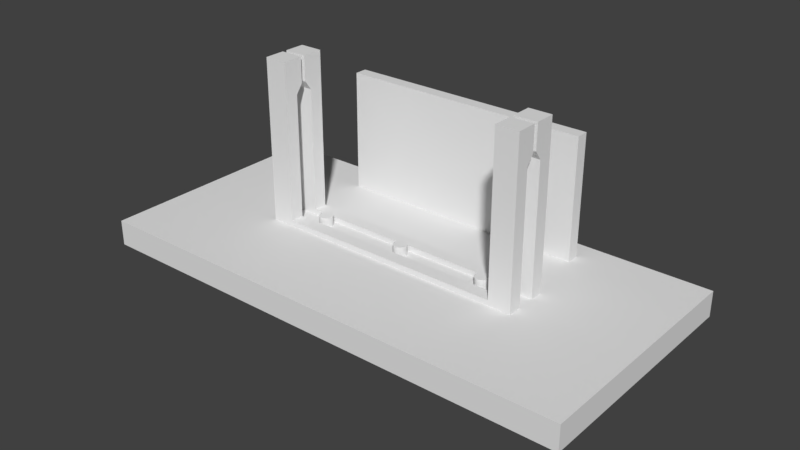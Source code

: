 # Source: design1.blend  (saved by Blender 2.78.0; exported with 4.5.12 LTS)
import bpy
from mathutils import Matrix  # noqa: F401  (used for matrix-valued properties, if any)

bpy.ops.wm.read_factory_settings(use_empty=True)
scene = bpy.context.scene
scene.name = 'Scene'

# ---- collections
col_collection_1 = bpy.data.collections.new('Collection 1'); scene.collection.children.link(col_collection_1)
col_collection_11 = bpy.data.collections.new('Collection 11'); scene.collection.children.link(col_collection_11)
col_collection_11.hide_render = True
col_collection_11.hide_viewport = True
col_collection_12 = bpy.data.collections.new('Collection 12'); scene.collection.children.link(col_collection_12)
col_collection_12.hide_render = True
col_collection_12.hide_viewport = True
col_collection_13 = bpy.data.collections.new('Collection 13'); scene.collection.children.link(col_collection_13)
col_collection_13.hide_render = True
col_collection_13.hide_viewport = True

# ---- materials (node trees are filled in below, after node groups)
mat_material = bpy.data.materials.new('Material')
mat_material.alpha_threshold = 0.0
mat_material.use_transparent_shadow = False
mat_material.roughness = 0.5
mat_material.line_color = (0.0, 0.0, 0.0, 1.0)

# ---- material node trees

# ---- world
world_world = bpy.data.worlds.new('World'); scene.world = world_world
world_world.color = (0.05088, 0.05088, 0.05088)
world_world.use_sun_shadow = False
world_world.sun_shadow_jitter_overblur = 0.0
world_world.cycles.sampling_method = 'MANUAL'

# ---- meshes
me_iphone7 = bpy.data.meshes.new('iphone7')
me_iphone7.from_pydata([(-1.38, -0.67, -0.069), (-1.38, -0.67, 0.069), (-1.38, 0.67, -0.069), (-1.38, 0.67, 0.069), (1.38, -0.67, -0.069), (1.38, -0.67, 0.069), (1.38, 0.67, -0.069), (1.38, 0.67, 0.069)], [], [(0, 1, 3, 2), (2, 3, 7, 6), (6, 7, 5, 4), (4, 5, 1, 0), (2, 6, 4, 0), (7, 3, 1, 5)])
me_iphone7.use_remesh_preserve_volume = False
me_iphone7.use_remesh_preserve_attributes = False
me_iphone7.use_mirror_vertex_groups = False
me_iphone7.update()
me_cylinder = bpy.data.meshes.new('Cylinder')
me_cylinder.from_pydata([(0.0, 1.0, -1.0), (0.0, 1.0, 1.0), (0.1951, 0.9808, -1.0), (0.1951, 0.9808, 1.0), (0.3827, 0.9239, -1.0), (0.3827, 0.9239, 1.0), (0.5556, 0.8315, -1.0), (0.5556, 0.8315, 1.0), (0.7071, 0.7071, -1.0), (0.7071, 0.7071, 1.0), (0.8315, 0.5556, -1.0), (0.8315, 0.5556, 1.0), (0.9239, 0.3827, -1.0), (0.9239, 0.3827, 1.0), (0.9808, 0.1951, -1.0), (0.9808, 0.1951, 1.0), (1.0, 7.55e-08, -1.0), (1.0, 7.55e-08, 1.0), (0.9808, -0.1951, -1.0), (0.9808, -0.1951, 1.0), (0.9239, -0.3827, -1.0), (0.9239, -0.3827, 1.0), (0.8315, -0.5556, -1.0), (0.8315, -0.5556, 1.0), (0.7071, -0.7071, -1.0), (0.7071, -0.7071, 1.0), (0.5556, -0.8315, -1.0), (0.5556, -0.8315, 1.0), (0.3827, -0.9239, -1.0), (0.3827, -0.9239, 1.0), (0.1951, -0.9808, -1.0), (0.1951, -0.9808, 1.0), (-3.258e-07, -1.0, -1.0), (-3.258e-07, -1.0, 1.0), (-0.1951, -0.9808, -1.0), (-0.1951, -0.9808, 1.0), (-0.3827, -0.9239, -1.0), (-0.3827, -0.9239, 1.0), (-0.5556, -0.8315, -1.0), (-0.5556, -0.8315, 1.0), (-0.7071, -0.7071, -1.0), (-0.7071, -0.7071, 1.0), (-0.8315, -0.5556, -1.0), (-0.8315, -0.5556, 1.0), (-0.9239, -0.3827, -1.0), (-0.9239, -0.3827, 1.0), (-0.9808, -0.1951, -1.0), (-0.9808, -0.1951, 1.0), (-1.0, 9.656e-07, -1.0), (-1.0, 9.656e-07, 1.0), (-0.9808, 0.1951, -1.0), (-0.9808, 0.1951, 1.0), (-0.9239, 0.3827, -1.0), (-0.9239, 0.3827, 1.0), (-0.8315, 0.5556, -1.0), (-0.8315, 0.5556, 1.0), (-0.7071, 0.7071, -1.0), (-0.7071, 0.7071, 1.0), (-0.5556, 0.8315, -1.0), (-0.5556, 0.8315, 1.0), (-0.3827, 0.9239, -1.0), (-0.3827, 0.9239, 1.0), (-0.1951, 0.9808, -1.0), (-0.1951, 0.9808, 1.0)], [], [(0, 1, 3, 2), (2, 3, 5, 4), (4, 5, 7, 6), (6, 7, 9, 8), (8, 9, 11, 10), (10, 11, 13, 12), (12, 13, 15, 14), (14, 15, 17, 16), (16, 17, 19, 18), (18, 19, 21, 20), (20, 21, 23, 22), (22, 23, 25, 24), (24, 25, 27, 26), (26, 27, 29, 28), (28, 29, 31, 30), (30, 31, 33, 32), (32, 33, 35, 34), (34, 35, 37, 36), (36, 37, 39, 38), (38, 39, 41, 40), (40, 41, 43, 42), (42, 43, 45, 44), (44, 45, 47, 46), (46, 47, 49, 48), (48, 49, 51, 50), (50, 51, 53, 52), (52, 53, 55, 54), (54, 55, 57, 56), (56, 57, 59, 58), (58, 59, 61, 60), (3, 1, 63, 61, 59, 57, 55, 53, 51, 49, 47, 45, 43, 41, 39, 37, 35, 33, 31, 29, 27, 25, 23, 21, 19, 17, 15, 13, 11, 9, 7, 5), (60, 61, 63, 62), (62, 63, 1, 0), (0, 2, 4, 6, 8, 10, 12, 14, 16, 18, 20, 22, 24, 26, 28, 30, 32, 34, 36, 38, 40, 42, 44, 46, 48, 50, 52, 54, 56, 58, 60, 62)])
me_cylinder.use_remesh_preserve_volume = False
me_cylinder.use_remesh_preserve_attributes = False
me_cylinder.use_mirror_vertex_groups = False
me_cylinder.update()
me_cube_001 = bpy.data.meshes.new('Cube.001')
me_cube_001.from_pydata([(-1.38, -0.67, -0.069), (-1.38, -0.67, 0.069), (-1.38, 0.67, -0.069), (-1.38, 0.67, 0.069), (1.38, -0.67, -0.069), (1.38, -0.67, 0.069), (1.38, 0.67, -0.069), (1.38, 0.67, 0.069)], [], [(0, 1, 3, 2), (2, 3, 7, 6), (6, 7, 5, 4), (4, 5, 1, 0), (2, 6, 4, 0), (7, 3, 1, 5)])
me_cube_001.use_remesh_preserve_volume = False
me_cube_001.use_remesh_preserve_attributes = False
me_cube_001.use_mirror_vertex_groups = False
me_cube_001.update()
me_cube = bpy.data.meshes.new('Cube')
me_cube.from_pydata([(1.25, 0.0, 0.0), (1.25, -0.25, 0.0), (0.0, -0.25, 0.0), (3.576e-07, 4.172e-07, 0.0), (1.25, -4.768e-07, 0.1), (1.25, -0.25, 0.1), (0.0, -0.25, 0.1), (5.96e-08, 5.96e-08, 0.1), (1.5, -2.98e-07, 5.96e-08), (1.5, -0.25, 5.96e-08), (1.5, -7.749e-07, 0.1), (1.5, -0.25, 0.1), (1.25, -0.1, 0.0), (0.0, -0.1, 0.0), (1.25, -0.1, 0.1), (0.0, -0.1, 0.1), (1.5, -0.1, 5.96e-08), (1.5, -0.1, 0.1), (1.25, -0.1, 1.55), (1.25, -0.25, 1.55), (1.5, -0.1, 1.55), (1.5, -0.25, 1.55), (1.25, -0.1, 1.925), (1.25, -0.25, 1.925), (1.5, -0.1, 1.925), (1.5, -0.25, 1.925), (1.25, -0.1, 0.2), (1.25, -0.25, 0.2), (0.0, -0.25, 0.2), (0.0, -0.1, 0.2), (1.5, -0.1, 0.2), (1.5, -0.25, 0.2), (0.25, 3.242e-07, 0.0), (0.25, -0.25, 0.0), (0.25, -5.998e-08, 0.1), (0.25, -0.25, 0.1), (0.25, -0.1, 0.1), (0.25, -0.1, 0.0), (0.25, -0.25, 0.2), (0.25, -0.1, 0.2), (1.25, -0.025, 1.65), (1.5, -0.025, 1.65), (1.25, -0.025, 1.925), (1.5, -0.025, 1.925)], [], [(37, 33, 2, 13), (36, 15, 29, 39), (5, 1, 9, 11), (33, 35, 6, 2), (16, 17, 11, 9), (0, 4, 10, 8), (12, 0, 8, 16), (31, 30, 20, 21), (4, 14, 17, 10), (1, 12, 16, 9), (8, 10, 17, 16), (34, 7, 15, 36), (32, 37, 13, 3), (19, 21, 25, 23), (30, 26, 18, 20), (26, 27, 19, 18), (27, 31, 21, 19), (22, 23, 25, 24), (18, 19, 23, 22), (24, 20, 41, 43), (21, 20, 24, 25), (39, 29, 28, 38), (35, 5, 27, 38), (5, 11, 31, 27), (17, 14, 26, 30), (11, 17, 30, 31), (6, 35, 38, 28), (26, 39, 38, 27), (0, 12, 37, 32), (4, 34, 36, 14), (1, 5, 35, 33), (14, 36, 39, 26), (12, 1, 33, 37), (41, 40, 42, 43), (22, 24, 43, 42), (20, 18, 40, 41), (18, 22, 42, 40)])
me_cube.materials.append(mat_material)
me_cube.use_remesh_preserve_volume = False
me_cube.use_remesh_preserve_attributes = False
me_cube.use_mirror_vertex_groups = False
me_cube.update()

# ---- objects
ob_cube_004 = bpy.data.objects.new('Cube.004', me_iphone7)
ob_cylinder_003 = bpy.data.objects.new('Cylinder.003', me_cylinder)
ob_cylinder_002 = bpy.data.objects.new('Cylinder.002', me_cylinder)
ob_cylinder_001 = bpy.data.objects.new('Cylinder.001', me_cylinder)
ob_cube_002 = bpy.data.objects.new('Cube.002', me_cube_001)
ob_cube = bpy.data.objects.new('Cube', me_cube)
ob_cube_001 = bpy.data.objects.new('Cube.001', me_cube_001)
ob_cylinder = bpy.data.objects.new('Cylinder', me_cylinder)
ob_cube_003 = bpy.data.objects.new('Cube.003', me_iphone7)

# ---- transforms, parenting, visibility, modifiers, constraints
ob_cube_004.location = (0.0, 0.0, 0.0)
ob_cube_004.scale = (1.971, 1.97, 2.029)
ob_cube_004.lineart.crease_threshold = 0.0
ob_cylinder_003.location = (1.0, 0.0, 0.0)
ob_cylinder_003.scale = (0.075, 0.075, 0.25)
ob_cylinder_003.lineart.crease_threshold = 0.0
ob_cylinder_002.location = (-1.0, 0.0, 0.0)
ob_cylinder_002.scale = (0.075, 0.075, 0.25)
ob_cylinder_002.lineart.crease_threshold = 0.0
ob_cylinder_001.location = (0.0, 0.0, 0.0)
ob_cylinder_001.scale = (0.075, 0.075, 0.25)
ob_cylinder_001.lineart.crease_threshold = 0.0
ob_cube_002.location = (0.0, 1.0, 0.8)
ob_cube_002.rotation_euler = (1.571, -0.0, 0.0)
ob_cube_002.lineart.crease_threshold = 0.0
ob_cube.location = (0.0, 0.0, 0.0)
ob_cube.lock_rotations_4d = False
ob_cube.empty_display_type = 'ARROWS'
ob_cube.lineart.crease_threshold = 0.0
_m = ob_cube.modifiers.new('Mirror', 'MIRROR')
_m.use_clip = True
_m = ob_cube.modifiers.new('Mirror.001', 'MIRROR')
_m.use_axis = (False, True, False)
ob_cube_001.location = (0.0, 0.0, 0.0)
ob_cube_001.lineart.crease_threshold = 0.0
ob_cylinder.location = (0.0, 0.0, 0.0)
ob_cylinder.scale = (0.075, 0.075, 0.25)
ob_cylinder.lineart.crease_threshold = 0.0
ob_cube_003.location = (0.0, 0.0, 0.0)
ob_cube_003.scale = (1.971, 1.97, 2.029)
ob_cube_003.lineart.crease_threshold = 0.0

# ---- collection membership
col_collection_1.objects.link(ob_cube_004)
col_collection_1.objects.link(ob_cylinder_003)
col_collection_1.objects.link(ob_cylinder_002)
col_collection_1.objects.link(ob_cylinder_001)
col_collection_1.objects.link(ob_cube_002)
col_collection_1.objects.link(ob_cube)
col_collection_11.objects.link(ob_cube_001)
col_collection_12.objects.link(ob_cylinder)
col_collection_13.objects.link(ob_cube_003)

# ---- scene / render settings (as saved in the file)
scene.frame_start = 1; scene.frame_end = 250; scene.frame_set(1)
scene.render.engine = 'BLENDER_EEVEE_NEXT'
scene.render.resolution_percentage = 50
scene.render.dither_intensity = 0.0
scene.cycles.use_denoising = False
scene.cycles.samples = 128
scene.cycles.sampling_pattern = 'TABULATED_SOBOL'
scene.cycles.light_sampling_threshold = 0.0
scene.cycles.use_adaptive_sampling = False
scene.cycles.use_light_tree = False
scene.cycles.blur_glossy = 0.0
scene.cycles.sample_clamp_indirect = 0.0
scene.view_settings.view_transform = 'Standard'
bpy.context.view_layer.update()

# ---- added for rendering (the .blend has no active camera and no usable light): camera, sun
cam_auto = bpy.data.cameras.new('AutoCamera')
cam_auto.lens = 50.0
cam_auto.sensor_width = 36.0
cam_auto.clip_end = 1000.0
ob_auto_camera = bpy.data.objects.new('AutoCamera', cam_auto)
scene.collection.objects.link(ob_auto_camera)
ob_auto_camera.location = (6.21481, -7.45777, 5.43438)
ob_auto_camera.rotation_euler = (1.09748, -7.21219e-08, 0.694738)
scene.camera = ob_auto_camera
light_auto_sun = bpy.data.lights.new('AutoSun', 'SUN')
light_auto_sun.energy = 3.0
light_auto_sun.angle = 0.0523599
ob_auto_sun = bpy.data.objects.new('AutoSun', light_auto_sun)
scene.collection.objects.link(ob_auto_sun)
ob_auto_sun.rotation_euler = (0.872665, 0.174533, 0.523599)
bpy.context.view_layer.update()
